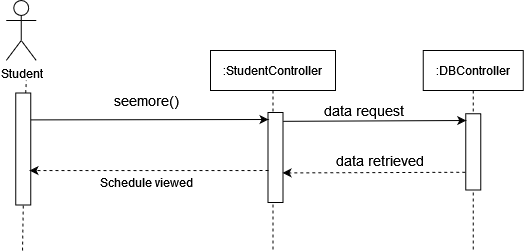

The diagram above was exported from draw.io. Its source (the exported page's mxGraphModel, read from the mxfile embedded in the PNG):
<mxGraphModel dx="923" dy="367" grid="1" gridSize="10" guides="1" tooltips="1" connect="1" arrows="1" fold="1" page="1" pageScale="1" pageWidth="850" pageHeight="1100" math="0" shadow="0">
  <root>
    <mxCell id="0" />
    <mxCell id="1" parent="0" />
    <mxCell id="7CKXBau3YZ1Ko9vxE6jE-2" value="Student" style="shape=umlActor;verticalLabelPosition=bottom;verticalAlign=top;html=1;outlineConnect=0;" vertex="1" parent="1">
      <mxGeometry x="607.75" y="70" width="30" height="60" as="geometry" />
    </mxCell>
    <mxCell id="7CKXBau3YZ1Ko9vxE6jE-3" value="" style="endArrow=none;dashed=1;html=1;startArrow=none;" edge="1" parent="1" source="7CKXBau3YZ1Ko9vxE6jE-7">
      <mxGeometry width="50" height="50" relative="1" as="geometry">
        <mxPoint x="627.75" y="410" as="sourcePoint" />
        <mxPoint x="627.75" y="150" as="targetPoint" />
      </mxGeometry>
    </mxCell>
    <mxCell id="7CKXBau3YZ1Ko9vxE6jE-4" value=":StudentController" style="shape=umlLifeline;perimeter=lifelinePerimeter;container=1;collapsible=0;recursiveResize=0;rounded=0;shadow=0;strokeWidth=1;" vertex="1" parent="1">
      <mxGeometry x="812" y="120" width="125" height="200" as="geometry" />
    </mxCell>
    <mxCell id="7CKXBau3YZ1Ko9vxE6jE-5" value="" style="rounded=0;whiteSpace=wrap;html=1;rotation=90;" vertex="1" parent="7CKXBau3YZ1Ko9vxE6jE-4">
      <mxGeometry x="20" y="99.5" width="90" height="15" as="geometry" />
    </mxCell>
    <mxCell id="7CKXBau3YZ1Ko9vxE6jE-7" value="" style="rounded=0;whiteSpace=wrap;html=1;rotation=90;" vertex="1" parent="1">
      <mxGeometry x="568.75" y="211" width="112" height="15" as="geometry" />
    </mxCell>
    <mxCell id="7CKXBau3YZ1Ko9vxE6jE-8" value="" style="endArrow=none;dashed=1;html=1;entryX=1;entryY=0.5;entryDx=0;entryDy=0;" edge="1" parent="1" target="7CKXBau3YZ1Ko9vxE6jE-7">
      <mxGeometry width="50" height="50" relative="1" as="geometry">
        <mxPoint x="624" y="320" as="sourcePoint" />
        <mxPoint x="622.9913793103449" y="274.5000000000001" as="targetPoint" />
      </mxGeometry>
    </mxCell>
    <mxCell id="7CKXBau3YZ1Ko9vxE6jE-9" value=":DBController" style="shape=umlLifeline;perimeter=lifelinePerimeter;container=1;collapsible=0;recursiveResize=0;rounded=0;shadow=0;strokeWidth=1;" vertex="1" parent="1">
      <mxGeometry x="1024.75" y="120" width="100" height="200" as="geometry" />
    </mxCell>
    <mxCell id="7CKXBau3YZ1Ko9vxE6jE-24" value="" style="rounded=0;whiteSpace=wrap;html=1;rotation=90;" vertex="1" parent="7CKXBau3YZ1Ko9vxE6jE-9">
      <mxGeometry x="11.88" y="93.88" width="76.25" height="15" as="geometry" />
    </mxCell>
    <mxCell id="7CKXBau3YZ1Ko9vxE6jE-28" value="&lt;div&gt;&lt;font style=&quot;font-size: 14px&quot;&gt;data retrieved&lt;br&gt;&lt;/font&gt;&lt;/div&gt;" style="text;html=1;strokeColor=none;fillColor=none;align=center;verticalAlign=middle;whiteSpace=wrap;rounded=0;" vertex="1" parent="7CKXBau3YZ1Ko9vxE6jE-9">
      <mxGeometry x="-110" y="99.5" width="134.75" height="20" as="geometry" />
    </mxCell>
    <mxCell id="7CKXBau3YZ1Ko9vxE6jE-17" value="&lt;div&gt;&lt;font style=&quot;font-size: 14px&quot;&gt;seemore()&lt;/font&gt;&lt;/div&gt;" style="text;html=1;strokeColor=none;fillColor=none;align=center;verticalAlign=middle;whiteSpace=wrap;rounded=0;" vertex="1" parent="1">
      <mxGeometry x="727.75" y="160" width="40" height="20" as="geometry" />
    </mxCell>
    <mxCell id="7CKXBau3YZ1Ko9vxE6jE-18" value="Schedule viewed" style="text;html=1;strokeColor=none;fillColor=none;align=center;verticalAlign=middle;whiteSpace=wrap;rounded=0;" vertex="1" parent="1">
      <mxGeometry x="662.75" y="241.75" width="170" height="20" as="geometry" />
    </mxCell>
    <mxCell id="7CKXBau3YZ1Ko9vxE6jE-22" value="" style="endArrow=classic;html=1;exitX=0.155;exitY=0.283;exitDx=0;exitDy=0;exitPerimeter=0;" edge="1" parent="1">
      <mxGeometry width="50" height="50" relative="1" as="geometry">
        <mxPoint x="632.0049999999999" y="189.39250000000004" as="sourcePoint" />
        <mxPoint x="870" y="189" as="targetPoint" />
      </mxGeometry>
    </mxCell>
    <mxCell id="7CKXBau3YZ1Ko9vxE6jE-6" value="" style="endArrow=classic;html=1;dashed=1;entryX=0.447;entryY=0.283;entryDx=0;entryDy=0;entryPerimeter=0;" edge="1" parent="1">
      <mxGeometry width="50" height="50" relative="1" as="geometry">
        <mxPoint x="870" y="240" as="sourcePoint" />
        <mxPoint x="631.0049999999999" y="240.05449999999996" as="targetPoint" />
      </mxGeometry>
    </mxCell>
    <mxCell id="7CKXBau3YZ1Ko9vxE6jE-23" value="" style="endArrow=classic;html=1;rounded=0;exitX=0.187;exitY=-0.107;exitDx=0;exitDy=0;exitPerimeter=0;" edge="1" parent="1">
      <mxGeometry width="50" height="50" relative="1" as="geometry">
        <mxPoint x="884.605" y="190.82999999999993" as="sourcePoint" />
        <mxPoint x="1067.75" y="190" as="targetPoint" />
      </mxGeometry>
    </mxCell>
    <mxCell id="7CKXBau3YZ1Ko9vxE6jE-26" value="" style="endArrow=classic;html=1;dashed=1;entryX=0.447;entryY=0.283;entryDx=0;entryDy=0;entryPerimeter=0;exitX=0.864;exitY=1.026;exitDx=0;exitDy=0;exitPerimeter=0;" edge="1" parent="1">
      <mxGeometry width="50" height="50" relative="1" as="geometry">
        <mxPoint x="1066.75" y="241.74999999999994" as="sourcePoint" />
        <mxPoint x="884.0149999999999" y="242.41449999999992" as="targetPoint" />
      </mxGeometry>
    </mxCell>
    <mxCell id="7CKXBau3YZ1Ko9vxE6jE-27" value="&lt;div&gt;&lt;font style=&quot;font-size: 14px&quot;&gt;data request&lt;/font&gt;&lt;/div&gt;" style="text;html=1;strokeColor=none;fillColor=none;align=center;verticalAlign=middle;whiteSpace=wrap;rounded=0;" vertex="1" parent="1">
      <mxGeometry x="890" y="170" width="150.5" height="20" as="geometry" />
    </mxCell>
  </root>
</mxGraphModel>